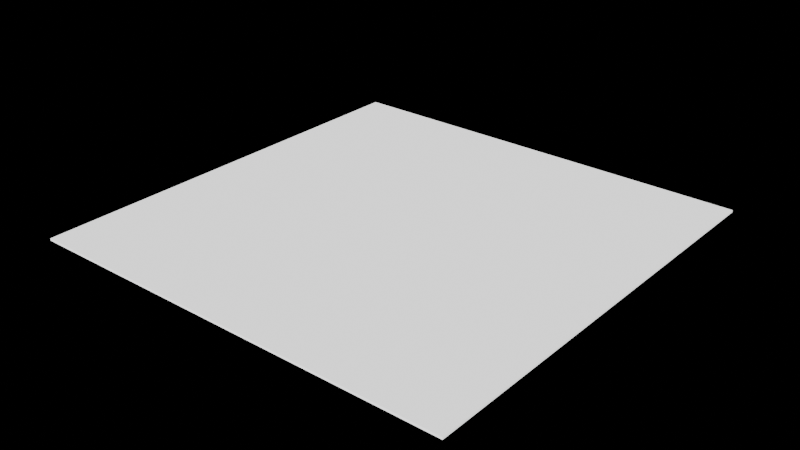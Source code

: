 # Source: cutout_gallery.blend  (saved by Blender 5.2.45; exported with 4.5.12 LTS)
import bpy
from mathutils import Matrix  # noqa: F401  (used for matrix-valued properties, if any)

bpy.ops.wm.read_factory_settings(use_empty=True)
scene = bpy.context.scene
scene.name = 'Scene'

# ---- collections
col_env = bpy.data.collections.new('env'); scene.collection.children.link(col_env)
col_cutouts = bpy.data.collections.new('cutouts'); scene.collection.children.link(col_cutouts)

# ---- lights
light_sun = bpy.data.lights.new('sun', 'SUN')

# ---- meshes
me_ground = bpy.data.meshes.new('ground')
me_ground.from_pydata([(-100.0, -100.0, 0.0), (-100.0, -100.0, 1.0), (-100.0, 100.0, 0.0), (-100.0, 100.0, 1.0), (100.0, -100.0, 0.0), (100.0, -100.0, 1.0), (100.0, 100.0, 0.0), (100.0, 100.0, 1.0)], [], [(0, 1, 3, 2), (2, 3, 7, 6), (6, 7, 5, 4), (4, 5, 1, 0), (2, 6, 4, 0), (7, 3, 1, 5)])
_uv = me_ground.uv_layers.new(name='UVMap')
_uv.uv.foreach_set('vector', [0.375, 0.0, 0.625, 0.0, 0.625, 0.25, 0.375, 0.25, 0.375, 0.25, 0.625, 0.25, 0.625, 0.5, 0.375, 0.5, 0.375, 0.5, 0.625, 0.5, 0.625, 0.75, 0.375, 0.75, 0.375, 0.75, 0.625, 0.75, 0.625, 1.0, 0.375, 1.0, 0.125, 0.5, 0.375, 0.5, 0.375, 0.75, 0.125, 0.75, 0.625, 0.5, 0.875, 0.5, 0.875, 0.75, 0.625, 0.75])
me_ground.update()

# ---- objects
ob_sun = bpy.data.objects.new('sun', light_sun)
ob_spawn = bpy.data.objects.new('spawn', None)
ob_ground = bpy.data.objects.new('ground', me_ground)
ob_cut_armchair_real_64 = bpy.data.objects.new('cut_armchair_real@64', None)
ob_cut_chair_wood_64 = bpy.data.objects.new('cut_chair_wood@64', None)
ob_cut_clock_real_64 = bpy.data.objects.new('cut_clock_real@64', None)
ob_cut_desklamp_real_64 = bpy.data.objects.new('cut_desklamp_real@64', None)
ob_cut_fern_32 = bpy.data.objects.new('cut_fern@32', None)
ob_cut_heliophila_32 = bpy.data.objects.new('cut_heliophila@32', None)
ob_cut_nettle_32 = bpy.data.objects.new('cut_nettle@32', None)
ob_cut_periwinkle_32 = bpy.data.objects.new('cut_periwinkle@32', None)
ob_cut_plant_pot_40 = bpy.data.objects.new('cut_plant_pot@40', None)
ob_cut_ursinia_32 = bpy.data.objects.new('cut_ursinia@32', None)
ob_cut_vase_real_64 = bpy.data.objects.new('cut_vase_real@64', None)
ob_cut_weed_32 = bpy.data.objects.new('cut_weed@32', None)
ob_cut_weed_b_32 = bpy.data.objects.new('cut_weed_b@32', None)
ob_cut_gazania_32 = bpy.data.objects.new('cut_gazania@32', None)
ob_cut_iceplant_32 = bpy.data.objects.new('cut_iceplant@32', None)
ob_cut_lamp_real_64 = bpy.data.objects.new('cut_lamp_real@64', None)
ob_cut_quiver_32 = bpy.data.objects.new('cut_quiver@32', None)
ob_cut_quiver_b_32 = bpy.data.objects.new('cut_quiver_b@32', None)
ob_cut_tree_island_32 = bpy.data.objects.new('cut_tree_island@32', None)
ob_cut_tree_island_b_32 = bpy.data.objects.new('cut_tree_island_b@32', None)

# ---- transforms, parenting, visibility, modifiers, constraints
ob_sun.location = (14.98, -19.97, 16.64)
ob_sun.rotation_euler = (0.9828, 1.779e-08, 0.6435)
ob_spawn.location = (0.0, -10.0, 0.0)
ob_spawn.empty_display_type = 'SINGLE_ARROW'
ob_ground.location = (0.0, 20.0, -1.0)
ob_cut_armchair_real_64.location = (-26.07, 2.0, 0.0)
ob_cut_armchair_real_64.empty_display_type = 'SINGLE_ARROW'
ob_cut_armchair_real_64.empty_display_size = 0.6
ob_cut_chair_wood_64.location = (-23.64, 2.0, 0.0)
ob_cut_chair_wood_64.empty_display_type = 'SINGLE_ARROW'
ob_cut_chair_wood_64.empty_display_size = 0.6
ob_cut_clock_real_64.location = (-21.42, 2.0, 0.0)
ob_cut_clock_real_64.empty_display_type = 'SINGLE_ARROW'
ob_cut_clock_real_64.empty_display_size = 0.6
ob_cut_desklamp_real_64.location = (-19.12, 2.0, 0.0)
ob_cut_desklamp_real_64.empty_display_type = 'SINGLE_ARROW'
ob_cut_desklamp_real_64.empty_display_size = 0.6
ob_cut_fern_32.location = (-15.64, 2.0, 0.0)
ob_cut_fern_32.empty_display_type = 'SINGLE_ARROW'
ob_cut_fern_32.empty_display_size = 0.6
ob_cut_heliophila_32.location = (-6.923, 2.0, 0.0)
ob_cut_heliophila_32.empty_display_type = 'SINGLE_ARROW'
ob_cut_heliophila_32.empty_display_size = 0.6
ob_cut_nettle_32.location = (0.6703, 2.0, 0.0)
ob_cut_nettle_32.empty_display_type = 'SINGLE_ARROW'
ob_cut_nettle_32.empty_display_size = 0.6
ob_cut_periwinkle_32.location = (4.108, 2.0, 0.0)
ob_cut_periwinkle_32.empty_display_type = 'SINGLE_ARROW'
ob_cut_periwinkle_32.empty_display_size = 0.6
ob_cut_plant_pot_40.location = (7.789, 2.0, 0.0)
ob_cut_plant_pot_40.empty_display_type = 'SINGLE_ARROW'
ob_cut_plant_pot_40.empty_display_size = 0.6
ob_cut_ursinia_32.location = (11.86, 2.0, 0.0)
ob_cut_ursinia_32.empty_display_type = 'SINGLE_ARROW'
ob_cut_ursinia_32.empty_display_size = 0.6
ob_cut_vase_real_64.location = (15.62, 2.0, 0.0)
ob_cut_vase_real_64.empty_display_type = 'SINGLE_ARROW'
ob_cut_vase_real_64.empty_display_size = 0.6
ob_cut_weed_32.location = (19.3, 2.0, 0.0)
ob_cut_weed_32.empty_display_type = 'SINGLE_ARROW'
ob_cut_weed_32.empty_display_size = 0.6
ob_cut_weed_b_32.location = (24.64, 2.0, 0.0)
ob_cut_weed_b_32.empty_display_type = 'SINGLE_ARROW'
ob_cut_weed_b_32.empty_display_size = 0.6
ob_cut_gazania_32.location = (-18.74, 16.0, 0.0)
ob_cut_gazania_32.empty_display_type = 'SINGLE_ARROW'
ob_cut_gazania_32.empty_display_size = 0.6
ob_cut_iceplant_32.location = (-13.04, 16.0, 0.0)
ob_cut_iceplant_32.empty_display_type = 'SINGLE_ARROW'
ob_cut_iceplant_32.empty_display_size = 0.6
ob_cut_lamp_real_64.location = (-9.547, 16.0, 0.0)
ob_cut_lamp_real_64.empty_display_type = 'SINGLE_ARROW'
ob_cut_lamp_real_64.empty_display_size = 0.6
ob_cut_quiver_32.location = (-6.445, 16.0, 0.0)
ob_cut_quiver_32.empty_display_type = 'SINGLE_ARROW'
ob_cut_quiver_32.empty_display_size = 0.6
ob_cut_quiver_b_32.location = (-2.117, 16.0, 0.0)
ob_cut_quiver_b_32.empty_display_type = 'SINGLE_ARROW'
ob_cut_quiver_b_32.empty_display_size = 0.6
ob_cut_tree_island_32.location = (5.836, 16.0, 0.0)
ob_cut_tree_island_32.empty_display_type = 'SINGLE_ARROW'
ob_cut_tree_island_32.empty_display_size = 0.6
ob_cut_tree_island_b_32.location = (16.76, 16.0, 0.0)
ob_cut_tree_island_b_32.empty_display_type = 'SINGLE_ARROW'
ob_cut_tree_island_b_32.empty_display_size = 0.6

# ---- collection membership
col_env.objects.link(ob_sun)
col_env.objects.link(ob_spawn)
col_env.objects.link(ob_ground)
col_cutouts.objects.link(ob_cut_armchair_real_64)
col_cutouts.objects.link(ob_cut_chair_wood_64)
col_cutouts.objects.link(ob_cut_clock_real_64)
col_cutouts.objects.link(ob_cut_desklamp_real_64)
col_cutouts.objects.link(ob_cut_fern_32)
col_cutouts.objects.link(ob_cut_heliophila_32)
col_cutouts.objects.link(ob_cut_nettle_32)
col_cutouts.objects.link(ob_cut_periwinkle_32)
col_cutouts.objects.link(ob_cut_plant_pot_40)
col_cutouts.objects.link(ob_cut_ursinia_32)
col_cutouts.objects.link(ob_cut_vase_real_64)
col_cutouts.objects.link(ob_cut_weed_32)
col_cutouts.objects.link(ob_cut_weed_b_32)
col_cutouts.objects.link(ob_cut_gazania_32)
col_cutouts.objects.link(ob_cut_iceplant_32)
col_cutouts.objects.link(ob_cut_lamp_real_64)
col_cutouts.objects.link(ob_cut_quiver_32)
col_cutouts.objects.link(ob_cut_quiver_b_32)
col_cutouts.objects.link(ob_cut_tree_island_32)
col_cutouts.objects.link(ob_cut_tree_island_b_32)

# ---- scene / render settings (as saved in the file)
scene.frame_start = 1; scene.frame_end = 250; scene.frame_set(1)
scene.render.engine = 'BLENDER_EEVEE_NEXT'
scene.render.bake_bias = 0.0
scene.render.bake_samples = 0
scene.render.compositor_device = 'GPU'
scene.eevee.use_volume_custom_range = False
scene.eevee.fast_gi_thickness_near = 0.1
scene.eevee.fast_gi_thickness_far = 0.0
scene.eevee.ray_tracing_options.screen_trace_thickness = 0.1
bpy.context.view_layer.update()

# ---- added for rendering (the .blend has no active camera): camera
cam_auto = bpy.data.cameras.new('AutoCamera')
cam_auto.lens = 50.0
cam_auto.sensor_width = 36.0
cam_auto.clip_end = 4592.72
ob_auto_camera = bpy.data.objects.new('AutoCamera', cam_auto)
scene.collection.objects.link(ob_auto_camera)
ob_auto_camera.location = (261.695, -294.034, 208.856)
ob_auto_camera.rotation_euler = (1.09748, -7.21219e-08, 0.694738)
scene.camera = ob_auto_camera
bpy.context.view_layer.update()
